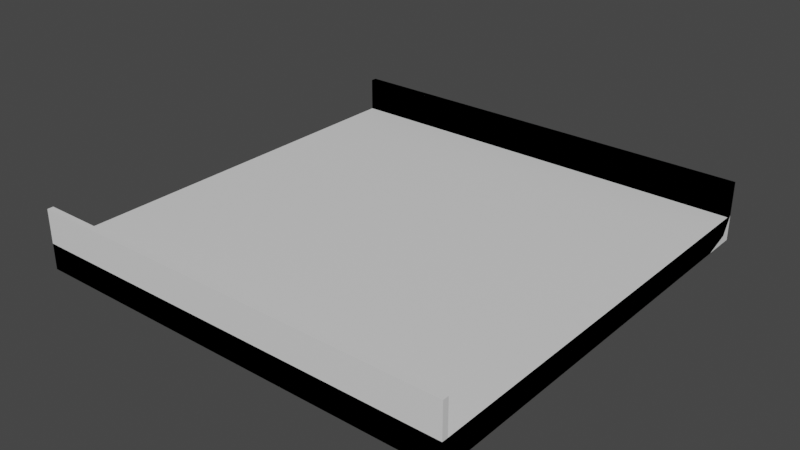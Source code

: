 # Source: Subway_Bridge_WithEdges.blend  (saved by Blender 2.90.8; exported with 4.5.12 LTS)
import bpy
from mathutils import Matrix  # noqa: F401  (used for matrix-valued properties, if any)

bpy.ops.wm.read_factory_settings(use_empty=True)
scene = bpy.context.scene
scene.name = 'Scene'

# ---- collections
col_collection = bpy.data.collections.new('Collection'); scene.collection.children.link(col_collection)

# ---- materials (node trees are filled in below, after node groups)
mat_beton = bpy.data.materials.new('Beton')
mat_beton.use_transparent_shadow = False
mat_floor = bpy.data.materials.new('Floor')
mat_floor.use_transparent_shadow = False

# ---- material node trees
mat_beton.use_nodes = True; mat_beton.node_tree.nodes.clear()
_N = mat_beton.node_tree.nodes; _L = mat_beton.node_tree.links
n0 = _N.new('ShaderNodeBsdfPrincipled'); n0.name = 'Principled BSDF'; n0.location = (10, 300)
n0.distribution = 'GGX'
n0.subsurface_method = 'BURLEY'
n0.inputs[3].default_value = 1.45
n0.inputs[27].default_value = (0.0, 0.0, 0.0, 1.0)
n0.inputs[28].default_value = 1.0
n1 = _N.new('ShaderNodeOutputMaterial'); n1.name = 'Material Output'; n1.location = (300, 300)
_L.new(n0.outputs[0], n1.inputs[0])
n1.is_active_output = True
mat_floor.use_nodes = True; mat_floor.node_tree.nodes.clear()
_N = mat_floor.node_tree.nodes; _L = mat_floor.node_tree.links
n0 = _N.new('ShaderNodeBsdfPrincipled'); n0.name = 'Principled BSDF'; n0.location = (10, 300)
n0.distribution = 'GGX'
n0.subsurface_method = 'BURLEY'
n0.inputs[3].default_value = 1.45
n0.inputs[27].default_value = (0.0, 0.0, 0.0, 1.0)
n0.inputs[28].default_value = 1.0
n1 = _N.new('ShaderNodeOutputMaterial'); n1.name = 'Material Output'; n1.location = (300, 300)
_L.new(n0.outputs[0], n1.inputs[0])
n1.is_active_output = True

# ---- world
world_world = bpy.data.worlds.new('World'); scene.world = world_world
world_world.use_nodes = True; world_world.node_tree.nodes.clear()
_N = world_world.node_tree.nodes; _L = world_world.node_tree.links
n0 = _N.new('ShaderNodeOutputWorld'); n0.name = 'World Output'; n0.location = (300, 300)
n1 = _N.new('ShaderNodeBackground'); n1.name = 'Background'; n1.location = (10, 300)
n1.inputs[0].default_value = (0.05088, 0.05088, 0.05088, 1.0)
_L.new(n1.outputs[0], n0.inputs[0])
n0.is_active_output = True
world_world.color = (0.05088, 0.05088, 0.05088)
world_world.use_sun_shadow = False
world_world.sun_shadow_jitter_overblur = 0.0

# ---- meshes
me_cube_001 = bpy.data.meshes.new('Cube.001')
me_cube_001.from_pydata([(-5.0, -4.803, -0.3263), (-5.0, -5.0, 0.09268), (-5.0, 4.78, -0.3147), (-5.0, 5.0, 0.09268), (5.0, -4.803, -0.3263), (5.0, -5.0, 0.09268), (5.0, 4.78, -0.3147), (5.0, 5.0, 0.09268), (-5.0, 4.215, -0.5), (-5.0, -4.215, -0.5), (-5.0, -4.862, 0.09268), (-5.0, 4.862, 0.09268), (5.0, -4.215, -0.5), (5.0, 4.215, -0.5), (5.0, 4.862, 0.09268), (5.0, -4.862, 0.09268), (-5.0, 4.862, 0.09268), (-5.0, 5.0, 0.09268), (5.0, 5.0, 0.09268), (5.0, -4.862, 0.09268), (5.0, -5.0, 0.09268), (-5.0, -5.0, 0.09268), (-5.0, -4.862, 0.09268), (5.0, 4.862, 0.09268), (-5.0, 4.862, 0.8755), (-5.0, 5.0, 0.8755), (5.0, 5.0, 0.8755), (5.0, -4.862, 0.8755), (5.0, -5.0, 0.8755), (-5.0, -5.0, 0.8755), (-5.0, -4.862, 0.8755), (5.0, 4.862, 0.8755)], [], [(8, 11, 3, 2), (2, 3, 7, 6), (12, 15, 5, 4), (4, 5, 1, 0), (9, 12, 4, 0), (10, 1, 21, 22), (7, 3, 17, 18), (14, 11, 10, 15), (2, 6, 13, 8), (8, 13, 12, 9), (6, 7, 14, 13), (13, 14, 15, 12), (0, 1, 10, 9), (9, 10, 11, 8), (22, 21, 29, 30), (16, 23, 31, 24), (15, 10, 22, 19), (5, 15, 19, 20), (3, 11, 16, 17), (1, 5, 20, 21), (11, 14, 23, 16), (14, 7, 18, 23), (27, 30, 29, 28), (26, 25, 24, 31), (20, 19, 27, 28), (17, 16, 24, 25), (19, 22, 30, 27), (23, 18, 26, 31), (21, 20, 28, 29), (18, 17, 25, 26)])
me_cube_001.polygons.foreach_set('material_index', [0, 0, 0, 0, 0, 0, 0, 1, 0, 0, 0, 0, 0, 0, 0, 0, 0, 0, 0, 0, 0, 0, 0, 0, 0, 0, 0, 0, 0, 0])
_uv = me_cube_001.uv_layers.new(name='UVMap')
_uv.uv.foreach_set('vector', [4.309, 4.022, 4.701, 4.618, 4.701, 4.745, 4.432, 4.542, 5.284, 4.745, 4.994, 4.745, 4.994, -4.466, 5.284, -4.466, 3.917, 4.022, 4.309, 4.618, 4.309, 4.745, 4.032, 4.563, 4.994, 4.745, 4.701, 4.745, 4.701, -4.466, 4.994, -4.466, 1.484, 4.745, 1.484, -4.466, 1.871, -4.466, 1.871, 4.745, -4.466, -4.466, -4.466, -4.466, -4.466, -4.466, -4.466, -4.466, -4.466, -4.466, -4.466, -4.466, -4.466, -4.466, -4.466, -4.466, 4.482, -3.609, 4.482, 4.609, -3.51, 4.609, -3.51, -3.609, -4.466, 4.745, -4.466, -4.466, -4.091, -4.466, -4.091, 4.745, -4.091, 4.745, -4.091, -4.466, 1.484, -4.466, 1.484, 4.745, 4.04, -4.263, 4.309, -4.466, 4.309, -4.339, 3.917, -3.743, 3.917, -3.743, 4.309, -4.339, 4.309, 4.618, 3.917, 4.022, 4.424, -4.284, 4.701, -4.466, 4.701, -4.339, 4.309, -3.743, 4.309, -3.743, 4.701, -4.339, 4.701, 4.618, 4.309, 4.022, -4.193, 5.466, -4.284, 5.466, -4.284, 4.745, -4.193, 4.745, 2.896, -4.466, 2.896, 4.745, 2.383, 4.745, 2.383, -4.466, -4.466, -4.466, -4.466, -4.466, -4.466, -4.466, -4.466, -4.466, -4.466, -4.466, -4.466, -4.466, -4.466, -4.466, -4.466, -4.466, -4.466, -4.466, -4.466, -4.466, -4.466, -4.466, -4.466, -4.466, -4.466, -4.466, -4.466, -4.466, -4.466, -4.466, -4.466, -4.466, -4.466, -4.466, -4.466, -4.466, -4.466, -4.466, -4.466, -4.466, -4.466, -4.466, -4.466, -4.466, -4.466, -4.466, -4.466, -4.466, 5.375, -4.466, 5.375, 4.745, 5.284, 4.745, 5.284, -4.466, 5.375, 4.745, 5.375, -4.466, 5.466, -4.466, 5.466, 4.745, -4.284, 5.466, -4.375, 5.466, -4.375, 4.745, -4.284, 4.745, -4.102, 5.466, -4.193, 5.466, -4.193, 4.745, -4.102, 4.745, 3.917, -4.466, 3.917, 4.745, 3.406, 4.745, 3.406, -4.466, -4.466, 4.745, -4.375, 4.745, -4.375, 5.466, -4.466, 5.466, 1.871, 4.745, 1.871, -4.466, 2.383, -4.466, 2.383, 4.745, 3.406, -4.466, 3.406, 4.745, 2.896, 4.745, 2.896, -4.466])
me_cube_001.materials.append(mat_beton)
me_cube_001.materials.append(mat_floor)
me_cube_001.use_remesh_fix_poles = True
me_cube_001.use_remesh_preserve_attributes = False
me_cube_001.use_mirror_vertex_groups = False
me_cube_001.update()
me_cube_003 = bpy.data.meshes.new('Cube.003')
me_cube_003.from_pydata([(-5.0, -5.0, -0.5), (-5.0, -5.0, 0.09358), (-5.0, 5.0, -0.5), (-5.0, 5.0, 0.09358), (5.0, -5.0, -0.5), (5.0, -5.0, 0.09358), (5.0, 5.0, -0.5), (5.0, 5.0, 0.09358)], [], [(0, 1, 3, 2), (2, 3, 7, 6), (6, 7, 5, 4), (4, 5, 1, 0), (2, 6, 4, 0), (7, 3, 1, 5)])
me_cube_003.polygons.foreach_set('material_index', [0, 0, 0, 0, 0, 1])
_uv = me_cube_003.uv_layers.new(name='UVMap')
_uv.uv.foreach_set('vector', [2.73, 0.5, 2.516, 0.5, 2.516, -1.73, 2.73, -1.73, 2.516, 0.5, 2.302, 0.5, 2.302, -1.73, 2.516, -1.73, 2.088, 0.5, 1.874, 0.5, 1.874, -1.73, 2.088, -1.73, 2.088, -1.73, 2.302, -1.73, 2.302, 0.5, 2.088, 0.5, -1.73, 0.5, 1.874, 0.5, 1.874, 2.73, -1.73, 2.73, -3.178, -3.178, 4.178, -3.178, 4.178, 4.178, -3.178, 4.178])
me_cube_003.materials.append(mat_beton)
me_cube_003.materials.append(mat_floor)
me_cube_003.use_remesh_fix_poles = True
me_cube_003.use_remesh_preserve_attributes = False
me_cube_003.use_mirror_vertex_groups = False
me_cube_003.update()
me_cube_004 = bpy.data.meshes.new('Cube.004')
me_cube_004.from_pydata([(-5.0, 4.78, -0.3147), (-5.0, 5.0, 0.09268), (5.0, 4.78, -0.3147), (5.0, 5.0, 0.09268), (-5.0, 4.215, -0.5), (-5.0, -5.0, -0.5), (-5.0, -5.0, 0.09268), (-5.0, 4.862, 0.09268), (5.0, -5.0, -0.5), (5.0, 4.215, -0.5), (5.0, 4.862, 0.09268), (5.0, -5.0, 0.09268), (-5.0, 4.862, 0.09268), (-5.0, 5.0, 0.09268), (5.0, 5.0, 0.09268), (5.0, 4.862, 0.09268), (-5.0, 4.862, 0.8755), (-5.0, 5.0, 0.8755), (5.0, 5.0, 0.8755), (5.0, 4.862, 0.8755)], [], [(4, 7, 1, 0), (0, 1, 3, 2), (3, 1, 13, 14), (10, 7, 6, 11), (0, 2, 9, 4), (4, 9, 8, 5), (2, 3, 10, 9), (9, 10, 11, 8), (6, 5, 8, 11), (5, 6, 7, 4), (12, 15, 19, 16), (1, 7, 12, 13), (7, 10, 15, 12), (10, 3, 14, 15), (18, 17, 16, 19), (13, 12, 16, 17), (15, 14, 18, 19), (14, 13, 17, 18)])
me_cube_004.polygons.foreach_set('material_index', [0, 0, 0, 1, 0, 0, 0, 0, 0, 0, 0, 0, 0, 0, 0, 0, 0, 0])
_uv = me_cube_004.uv_layers.new(name='UVMap')
_uv.uv.foreach_set('vector', [4.309, 4.022, 4.701, 4.618, 4.701, 4.745, 4.432, 4.542, 5.284, 4.745, 4.994, 4.745, 4.994, -4.466, 5.284, -4.466, -4.466, -4.466, -4.466, -4.466, -4.466, -4.466, -4.466, -4.466, -3.557, -3.508, 4.557, -3.508, 4.557, 4.494, -3.557, 4.494, -4.466, 4.745, -4.466, -4.466, -4.091, -4.466, -4.091, 4.745, 4.079, 3.759, -3.079, 3.759, -3.079, -2.837, 4.079, -2.837, 4.04, -4.263, 4.309, -4.466, 4.309, -4.339, 3.917, -3.743, 3.917, -3.743, 4.309, -4.339, 4.309, 4.618, 3.917, 4.022, 2.458e-05, 2.434e-05, 0.05929, 2.434e-05, 0.05929, 1.0, 2.434e-05, 1.0, 4.309, -3.743, 4.701, -4.339, 4.701, 4.618, 4.309, 4.022, 2.896, -4.466, 2.896, 4.745, 2.383, 4.745, 2.383, -4.466, -4.466, -4.466, -4.466, -4.466, -4.466, -4.466, -4.466, -4.466, -4.466, -4.466, -4.466, -4.466, -4.466, -4.466, -4.466, -4.466, -4.466, -4.466, -4.466, -4.466, -4.466, -4.466, -4.466, -4.466, 5.375, 4.745, 5.375, -4.466, 5.466, -4.466, 5.466, 4.745, -4.102, 5.466, -4.193, 5.466, -4.193, 4.745, -4.102, 4.745, -4.466, 4.745, -4.375, 4.745, -4.375, 5.466, -4.466, 5.466, 3.406, -4.466, 3.406, 4.745, 2.896, 4.745, 2.896, -4.466])
me_cube_004.materials.append(mat_beton)
me_cube_004.materials.append(mat_floor)
me_cube_004.use_remesh_fix_poles = True
me_cube_004.use_remesh_preserve_attributes = False
me_cube_004.use_mirror_vertex_groups = False
me_cube_004.update()

# ---- objects
ob_cube = bpy.data.objects.new('Cube', me_cube_001)
ob_cube_001 = bpy.data.objects.new('Cube.001', me_cube_003)
ob_cube_002 = bpy.data.objects.new('Cube.002', me_cube_004)

# ---- transforms, parenting, visibility, modifiers, constraints
ob_cube.location = (0.0, 0.0, 0.0)
ob_cube.lineart.crease_threshold = 0.0
ob_cube_001.location = (0.0, 0.0, 0.0)
ob_cube_001.lineart.crease_threshold = 0.0
ob_cube_002.location = (0.0, 0.0, 0.0)
ob_cube_002.lineart.crease_threshold = 0.0

# ---- collection membership
col_collection.objects.link(ob_cube)
col_collection.objects.link(ob_cube_001)
col_collection.objects.link(ob_cube_002)

# ---- scene / render settings (as saved in the file)
scene.frame_start = 1; scene.frame_end = 250; scene.frame_set(1)
scene.render.engine = 'BLENDER_EEVEE_NEXT'
scene.cycles.use_denoising = False
scene.cycles.samples = 128
scene.cycles.sampling_pattern = 'TABULATED_SOBOL'
scene.cycles.use_adaptive_sampling = False
scene.cycles.use_light_tree = False
scene.view_settings.view_transform = 'Filmic'
bpy.context.view_layer.update()

# ---- added for rendering (the .blend has no active camera and no usable light): camera, sun
cam_auto = bpy.data.cameras.new('AutoCamera')
cam_auto.lens = 50.0
cam_auto.sensor_width = 36.0
cam_auto.clip_end = 1000.0
ob_auto_camera = bpy.data.objects.new('AutoCamera', cam_auto)
scene.collection.objects.link(ob_auto_camera)
ob_auto_camera.location = (13.1464, -15.7757, 10.7049)
ob_auto_camera.rotation_euler = (1.09748, -7.21219e-08, 0.694738)
scene.camera = ob_auto_camera
light_auto_sun = bpy.data.lights.new('AutoSun', 'SUN')
light_auto_sun.energy = 3.0
light_auto_sun.angle = 0.0523599
ob_auto_sun = bpy.data.objects.new('AutoSun', light_auto_sun)
scene.collection.objects.link(ob_auto_sun)
ob_auto_sun.rotation_euler = (0.872665, 0.174533, 0.523599)
bpy.context.view_layer.update()
